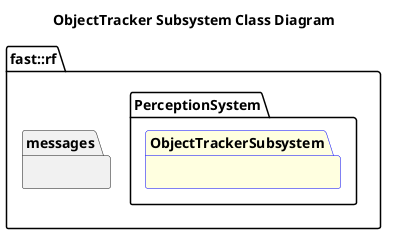

The diagram above was rendered by PlantUML. Its source (embedded in the PNG):
@startuml
title ObjectTracker Subsystem Class Diagram
namespace fast::rf {
  namespace messages {
  }
  namespace PerceptionSystem {
    package ObjectTrackerSubsystem #LightYellow;line:blue {
    }
  }
}
@enduml